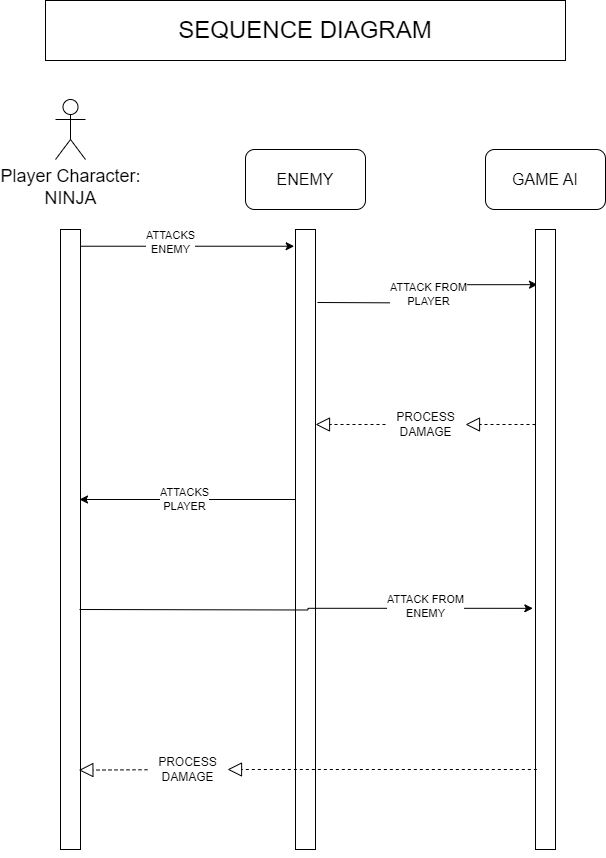

The diagram above was exported from draw.io. Its source (the exported page's mxGraphModel, read from the mxfile embedded in the PNG):
<mxGraphModel dx="2787" dy="1593" grid="1" gridSize="10" guides="1" tooltips="1" connect="1" arrows="1" fold="1" page="1" pageScale="1" pageWidth="850" pageHeight="1100" math="0" shadow="0">
  <root>
    <mxCell id="0" />
    <mxCell id="1" parent="0" />
    <mxCell id="3Rv9GDqVmI73k5GDpeun-15" style="edgeStyle=orthogonalEdgeStyle;rounded=0;orthogonalLoop=1;jettySize=auto;html=1;exitX=0.917;exitY=0.027;exitDx=0;exitDy=0;entryX=-0.067;entryY=0.027;entryDx=0;entryDy=0;entryPerimeter=0;exitPerimeter=0;" parent="1" source="3Rv9GDqVmI73k5GDpeun-1" target="3Rv9GDqVmI73k5GDpeun-12" edge="1">
      <mxGeometry relative="1" as="geometry" />
    </mxCell>
    <mxCell id="3Rv9GDqVmI73k5GDpeun-32" value="ATTACKS&lt;br&gt;ENEMY" style="edgeLabel;html=1;align=center;verticalAlign=middle;resizable=0;points=[];" parent="3Rv9GDqVmI73k5GDpeun-15" vertex="1" connectable="0">
      <mxGeometry x="-0.1641" y="4" relative="1" as="geometry">
        <mxPoint x="1" as="offset" />
      </mxGeometry>
    </mxCell>
    <mxCell id="3Rv9GDqVmI73k5GDpeun-16" style="edgeStyle=orthogonalEdgeStyle;rounded=0;orthogonalLoop=1;jettySize=auto;html=1;entryX=0.1;entryY=0.089;entryDx=0;entryDy=0;entryPerimeter=0;" parent="1" target="3Rv9GDqVmI73k5GDpeun-13" edge="1">
      <mxGeometry relative="1" as="geometry">
        <mxPoint x="442" y="426" as="sourcePoint" />
      </mxGeometry>
    </mxCell>
    <mxCell id="3Rv9GDqVmI73k5GDpeun-34" value="ATTACK FROM&lt;br&gt;PLAYER" style="edgeLabel;html=1;align=center;verticalAlign=middle;resizable=0;points=[];" parent="3Rv9GDqVmI73k5GDpeun-16" vertex="1" connectable="0">
      <mxGeometry x="-0.003" relative="1" as="geometry">
        <mxPoint x="1" as="offset" />
      </mxGeometry>
    </mxCell>
    <mxCell id="3Rv9GDqVmI73k5GDpeun-1" value="" style="rounded=0;whiteSpace=wrap;html=1;" parent="1" vertex="1">
      <mxGeometry x="185" y="353" width="20" height="620" as="geometry" />
    </mxCell>
    <mxCell id="3Rv9GDqVmI73k5GDpeun-2" value="&lt;font style=&quot;font-size: 24px;&quot;&gt;SEQUENCE DIAGRAM&lt;/font&gt;" style="rounded=0;whiteSpace=wrap;html=1;" parent="1" vertex="1">
      <mxGeometry x="170" y="124" width="520" height="60" as="geometry" />
    </mxCell>
    <mxCell id="3Rv9GDqVmI73k5GDpeun-4" value="&lt;font style=&quot;font-size: 18px;&quot;&gt;Player Character:&lt;br&gt;NINJA&lt;br&gt;&lt;/font&gt;" style="shape=umlActor;verticalLabelPosition=bottom;verticalAlign=top;html=1;outlineConnect=0;" parent="1" vertex="1">
      <mxGeometry x="180" y="223" width="30" height="60" as="geometry" />
    </mxCell>
    <mxCell id="3Rv9GDqVmI73k5GDpeun-6" value="&lt;font size=&quot;3&quot;&gt;ENEMY&lt;/font&gt;" style="rounded=1;whiteSpace=wrap;html=1;" parent="1" vertex="1">
      <mxGeometry x="370" y="273" width="120" height="60" as="geometry" />
    </mxCell>
    <mxCell id="3Rv9GDqVmI73k5GDpeun-7" value="&lt;font size=&quot;3&quot;&gt;GAME AI&lt;/font&gt;" style="rounded=1;whiteSpace=wrap;html=1;" parent="1" vertex="1">
      <mxGeometry x="610" y="273" width="120" height="60" as="geometry" />
    </mxCell>
    <mxCell id="3Rv9GDqVmI73k5GDpeun-12" value="" style="rounded=0;whiteSpace=wrap;html=1;" parent="1" vertex="1">
      <mxGeometry x="420" y="353" width="20" height="620" as="geometry" />
    </mxCell>
    <mxCell id="3Rv9GDqVmI73k5GDpeun-13" value="" style="rounded=0;whiteSpace=wrap;html=1;" parent="1" vertex="1">
      <mxGeometry x="660" y="353" width="20" height="620" as="geometry" />
    </mxCell>
    <mxCell id="3Rv9GDqVmI73k5GDpeun-18" value="" style="endArrow=block;dashed=1;endFill=0;endSize=12;html=1;rounded=0;" parent="1" source="3Rv9GDqVmI73k5GDpeun-20" edge="1">
      <mxGeometry width="160" relative="1" as="geometry">
        <mxPoint x="660" y="548" as="sourcePoint" />
        <mxPoint x="440" y="548" as="targetPoint" />
      </mxGeometry>
    </mxCell>
    <mxCell id="3Rv9GDqVmI73k5GDpeun-24" value="" style="endArrow=block;dashed=1;endFill=0;endSize=12;html=1;rounded=0;" parent="1" target="3Rv9GDqVmI73k5GDpeun-20" edge="1">
      <mxGeometry width="160" relative="1" as="geometry">
        <mxPoint x="660" y="548" as="sourcePoint" />
        <mxPoint x="440" y="548" as="targetPoint" />
      </mxGeometry>
    </mxCell>
    <mxCell id="3Rv9GDqVmI73k5GDpeun-20" value="PROCESS&lt;br&gt;DAMAGE" style="text;html=1;align=center;verticalAlign=middle;resizable=0;points=[];autosize=1;strokeColor=none;fillColor=none;" parent="1" vertex="1">
      <mxGeometry x="510" y="528" width="80" height="40" as="geometry" />
    </mxCell>
    <mxCell id="3Rv9GDqVmI73k5GDpeun-31" style="edgeStyle=orthogonalEdgeStyle;rounded=0;orthogonalLoop=1;jettySize=auto;html=1;exitX=0.917;exitY=0.027;exitDx=0;exitDy=0;entryX=-0.067;entryY=0.027;entryDx=0;entryDy=0;entryPerimeter=0;exitPerimeter=0;" parent="1" edge="1">
      <mxGeometry relative="1" as="geometry">
        <mxPoint x="420" y="623" as="sourcePoint" />
        <mxPoint x="204" y="623" as="targetPoint" />
      </mxGeometry>
    </mxCell>
    <mxCell id="3Rv9GDqVmI73k5GDpeun-35" value="ATTACKS&lt;br&gt;PLAYER" style="edgeLabel;html=1;align=center;verticalAlign=middle;resizable=0;points=[];" parent="3Rv9GDqVmI73k5GDpeun-31" vertex="1" connectable="0">
      <mxGeometry x="0.037" y="-1" relative="1" as="geometry">
        <mxPoint as="offset" />
      </mxGeometry>
    </mxCell>
    <mxCell id="3Rv9GDqVmI73k5GDpeun-37" style="edgeStyle=orthogonalEdgeStyle;rounded=0;orthogonalLoop=1;jettySize=auto;html=1;exitX=0.917;exitY=0.027;exitDx=0;exitDy=0;exitPerimeter=0;entryX=-0.133;entryY=0.611;entryDx=0;entryDy=0;entryPerimeter=0;" parent="1" target="3Rv9GDqVmI73k5GDpeun-13" edge="1">
      <mxGeometry relative="1" as="geometry">
        <mxPoint x="204" y="733" as="sourcePoint" />
        <mxPoint x="652" y="733" as="targetPoint" />
      </mxGeometry>
    </mxCell>
    <mxCell id="3Rv9GDqVmI73k5GDpeun-38" value="ATTACK FROM&lt;br&gt;ENEMY" style="edgeLabel;html=1;align=center;verticalAlign=middle;resizable=0;points=[];" parent="3Rv9GDqVmI73k5GDpeun-37" vertex="1" connectable="0">
      <mxGeometry x="-0.1641" y="4" relative="1" as="geometry">
        <mxPoint x="155" as="offset" />
      </mxGeometry>
    </mxCell>
    <mxCell id="3Rv9GDqVmI73k5GDpeun-39" value="" style="endArrow=block;dashed=1;endFill=0;endSize=12;html=1;rounded=0;entryX=0.917;entryY=0.872;entryDx=0;entryDy=0;entryPerimeter=0;" parent="1" source="3Rv9GDqVmI73k5GDpeun-41" target="3Rv9GDqVmI73k5GDpeun-1" edge="1">
      <mxGeometry width="160" relative="1" as="geometry">
        <mxPoint x="582" y="893" as="sourcePoint" />
        <mxPoint x="362" y="893" as="targetPoint" />
      </mxGeometry>
    </mxCell>
    <mxCell id="3Rv9GDqVmI73k5GDpeun-40" value="" style="endArrow=block;dashed=1;endFill=0;endSize=12;html=1;rounded=0;exitX=0.067;exitY=0.871;exitDx=0;exitDy=0;exitPerimeter=0;" parent="1" source="3Rv9GDqVmI73k5GDpeun-13" target="3Rv9GDqVmI73k5GDpeun-41" edge="1">
      <mxGeometry width="160" relative="1" as="geometry">
        <mxPoint x="582" y="893" as="sourcePoint" />
        <mxPoint x="362" y="893" as="targetPoint" />
      </mxGeometry>
    </mxCell>
    <mxCell id="3Rv9GDqVmI73k5GDpeun-41" value="PROCESS&lt;br&gt;DAMAGE" style="text;html=1;align=center;verticalAlign=middle;resizable=0;points=[];autosize=1;strokeColor=none;fillColor=none;" parent="1" vertex="1">
      <mxGeometry x="272" y="873" width="80" height="40" as="geometry" />
    </mxCell>
    <mxCell id="3Rv9GDqVmI73k5GDpeun-42" style="edgeStyle=orthogonalEdgeStyle;rounded=0;orthogonalLoop=1;jettySize=auto;html=1;exitX=0.5;exitY=1;exitDx=0;exitDy=0;" parent="1" source="3Rv9GDqVmI73k5GDpeun-12" target="3Rv9GDqVmI73k5GDpeun-12" edge="1">
      <mxGeometry relative="1" as="geometry" />
    </mxCell>
  </root>
</mxGraphModel>